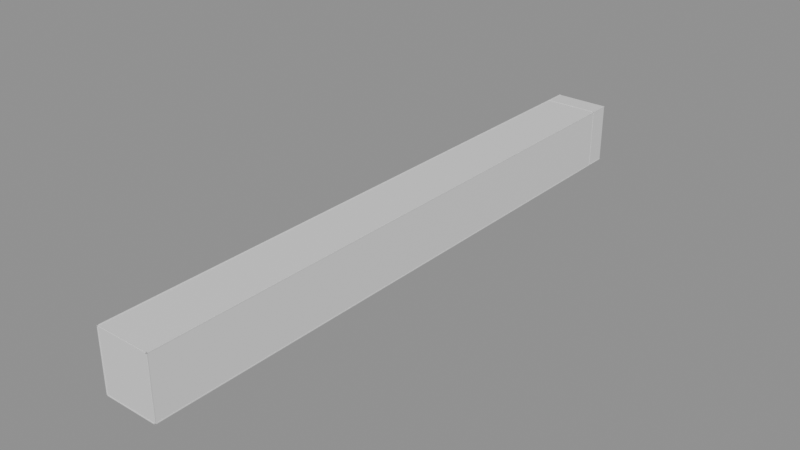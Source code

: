 # Source: Room30Walls.blend  (saved by Blender 5.2.44; exported with 4.5.12 LTS)
import bpy
from mathutils import Matrix  # noqa: F401  (used for matrix-valued properties, if any)

bpy.ops.wm.read_factory_settings(use_empty=True)
scene = bpy.context.scene
scene.name = 'Room30Walls'

# ---- collections
col_editablewalls = bpy.data.collections.new('EditableWalls'); scene.collection.children.link(col_editablewalls)
col_editableplatforms = bpy.data.collections.new('EditablePlatforms'); scene.collection.children.link(col_editableplatforms)
col_room_shell___hide_here = bpy.data.collections.new('ROOM SHELL — HIDE HERE'); scene.collection.children.link(col_room_shell___hide_here)

# ---- materials (node trees are filled in below, after node groups)
mat_roomreferencematerial_004 = bpy.data.materials.new('RoomReferenceMaterial.004')
mat_roomreferencematerial_004.diffuse_color = (0.16, 0.24, 0.28, 1.0)
mat_roomwallmaterial = bpy.data.materials.new('RoomWallMaterial')
mat_roomwallmaterial.diffuse_color = (0.3, 0.39, 0.42, 1.0)
mat_roomreferencematerial = bpy.data.materials.new('RoomReferenceMaterial')
mat_roomreferencematerial.diffuse_color = (0.16, 0.24, 0.28, 1.0)
mat_roomreferencematerial_003 = bpy.data.materials.new('RoomReferenceMaterial.003')
mat_roomreferencematerial_003.diffuse_color = (0.16, 0.24, 0.28, 1.0)

# ---- material node trees
mat_roomreferencematerial_004.use_nodes = True; mat_roomreferencematerial_004.node_tree.nodes.clear()
_N = mat_roomreferencematerial_004.node_tree.nodes; _L = mat_roomreferencematerial_004.node_tree.links
n0 = _N.new('ShaderNodeBsdfPrincipled'); n0.name = 'Principled BSDF'; n0.location = (-200, 100)
n0.inputs[10].default_value = 0.005
n1 = _N.new('ShaderNodeOutputMaterial'); n1.name = 'Material Output'; n1.location = (200, 100)
_L.new(n0.outputs[0], n1.inputs[0])
n1.is_active_output = True
mat_roomwallmaterial.use_nodes = True; mat_roomwallmaterial.node_tree.nodes.clear()
_N = mat_roomwallmaterial.node_tree.nodes; _L = mat_roomwallmaterial.node_tree.links
n0 = _N.new('ShaderNodeBsdfPrincipled'); n0.name = 'Principled BSDF'; n0.location = (-200, 100)
n0.inputs[10].default_value = 0.005
n1 = _N.new('ShaderNodeOutputMaterial'); n1.name = 'Material Output'; n1.location = (200, 100)
_L.new(n0.outputs[0], n1.inputs[0])
n1.is_active_output = True
mat_roomreferencematerial.use_nodes = True; mat_roomreferencematerial.node_tree.nodes.clear()
_N = mat_roomreferencematerial.node_tree.nodes; _L = mat_roomreferencematerial.node_tree.links
n0 = _N.new('ShaderNodeBsdfPrincipled'); n0.name = 'Principled BSDF'; n0.location = (-200, 100)
n0.inputs[10].default_value = 0.005
n1 = _N.new('ShaderNodeOutputMaterial'); n1.name = 'Material Output'; n1.location = (200, 100)
_L.new(n0.outputs[0], n1.inputs[0])
n1.is_active_output = True
mat_roomreferencematerial_003.use_nodes = True; mat_roomreferencematerial_003.node_tree.nodes.clear()
_N = mat_roomreferencematerial_003.node_tree.nodes; _L = mat_roomreferencematerial_003.node_tree.links
n0 = _N.new('ShaderNodeBsdfPrincipled'); n0.name = 'Principled BSDF'; n0.location = (-200, 100)
n0.inputs[10].default_value = 0.005
n1 = _N.new('ShaderNodeOutputMaterial'); n1.name = 'Material Output'; n1.location = (200, 100)
_L.new(n0.outputs[0], n1.inputs[0])
n1.is_active_output = True

# ---- meshes
me_ref_022_framecollision_mesh_001 = bpy.data.meshes.new('REF_022_FrameCollision_Mesh.001')
me_ref_022_framecollision_mesh_001.from_pydata([(-0.5477, -0.2662, -2.011), (0.9523, -0.2662, -2.011), (0.9523, 0.1138, -2.011), (-0.5477, 0.1138, -2.011), (-0.5477, -0.2662, 2.011), (0.9523, -0.2662, 2.011), (0.9523, 0.1138, 2.011), (-0.5477, 0.1138, 2.011)], [], [(0, 1, 2, 3), (4, 7, 6, 5), (0, 4, 5, 1), (1, 5, 6, 2), (2, 6, 7, 3), (4, 0, 3, 7)])
me_ref_022_framecollision_mesh_001.materials.append(mat_roomreferencematerial_004)
me_ref_022_framecollision_mesh_001.update()
me_bankapproachrail_1_mesh = bpy.data.meshes.new('BankApproachRail-1_Mesh')
me_bankapproachrail_1_mesh.from_pydata([(-0.17, -26.4, -0.61), (0.17, -26.4, -0.61), (0.17, 26.4, -0.61), (-0.17, 26.4, -0.61), (-0.17, -26.4, 0.61), (0.17, -26.4, 0.61), (0.17, 26.4, 0.61), (-0.17, 26.4, 0.61)], [], [(0, 1, 2, 3), (4, 7, 6, 5), (0, 4, 5, 1), (1, 5, 6, 2), (2, 6, 7, 3), (4, 0, 3, 7)])
me_bankapproachrail_1_mesh.materials.append(mat_roomwallmaterial)
me_bankapproachrail_1_mesh.update()
me_bankapproachrail1_mesh = bpy.data.meshes.new('BankApproachRail1_Mesh')
me_bankapproachrail1_mesh.from_pydata([(-0.17, -26.4, -0.61), (0.17, -26.4, -0.61), (0.17, 26.4, -0.61), (-0.17, 26.4, -0.61), (-0.17, -26.4, 0.61), (0.17, -26.4, 0.61), (0.17, 26.4, 0.61), (-0.17, 26.4, 0.61)], [], [(0, 1, 2, 3), (4, 7, 6, 5), (0, 4, 5, 1), (1, 5, 6, 2), (2, 6, 7, 3), (4, 0, 3, 7)])
me_bankapproachrail1_mesh.materials.append(mat_roomwallmaterial)
me_bankapproachrail1_mesh.update()
me_bankcatchrail_1_mesh = bpy.data.meshes.new('BankCatchRail-1_Mesh')
me_bankcatchrail_1_mesh.from_pydata([(-0.17, -37.02, -0.61), (0.17, -37.02, -0.61), (0.17, 37.02, -0.61), (-0.17, 37.02, -0.61), (-0.17, -37.02, 0.61), (0.17, -37.02, 0.61), (0.17, 37.02, 0.61), (-0.17, 37.02, 0.61)], [], [(0, 1, 2, 3), (4, 7, 6, 5), (0, 4, 5, 1), (1, 5, 6, 2), (2, 6, 7, 3), (4, 0, 3, 7)])
me_bankcatchrail_1_mesh.materials.append(mat_roomwallmaterial)
me_bankcatchrail_1_mesh.update()
me_bankcatchrail1_mesh = bpy.data.meshes.new('BankCatchRail1_Mesh')
me_bankcatchrail1_mesh.from_pydata([(-0.17, -37.02, -0.61), (0.17, -37.02, -0.61), (0.17, 37.02, -0.61), (-0.17, 37.02, -0.61), (-0.17, -37.02, 0.61), (0.17, -37.02, 0.61), (0.17, 37.02, 0.61), (-0.17, 37.02, 0.61)], [], [(0, 1, 2, 3), (4, 7, 6, 5), (0, 4, 5, 1), (1, 5, 6, 2), (2, 6, 7, 3), (4, 0, 3, 7)])
me_bankcatchrail1_mesh.materials.append(mat_roomwallmaterial)
me_bankcatchrail1_mesh.update()
me_cannondeckrail_1_mesh = bpy.data.meshes.new('CannonDeckRail-1_Mesh')
me_cannondeckrail_1_mesh.from_pydata([(-0.17, -14.02, -0.61), (0.17, -14.02, -0.61), (0.17, 14.02, -0.61), (-0.17, 14.02, -0.61), (-0.17, -14.02, 0.61), (0.17, -14.02, 0.61), (0.17, 14.02, 0.61), (-0.17, 14.02, 0.61)], [], [(0, 1, 2, 3), (4, 7, 6, 5), (0, 4, 5, 1), (1, 5, 6, 2), (2, 6, 7, 3), (4, 0, 3, 7)])
me_cannondeckrail_1_mesh.materials.append(mat_roomwallmaterial)
me_cannondeckrail_1_mesh.update()
me_cannondeckrail1_mesh = bpy.data.meshes.new('CannonDeckRail1_Mesh')
me_cannondeckrail1_mesh.from_pydata([(-0.17, -14.02, -0.61), (0.17, -14.02, -0.61), (0.17, 14.02, -0.61), (-0.17, 14.02, -0.61), (-0.17, -14.02, 0.61), (0.17, -14.02, 0.61), (0.17, 14.02, 0.61), (-0.17, 14.02, 0.61)], [], [(0, 1, 2, 3), (4, 7, 6, 5), (0, 4, 5, 1), (1, 5, 6, 2), (2, 6, 7, 3), (4, 0, 3, 7)])
me_cannondeckrail1_mesh.materials.append(mat_roomwallmaterial)
me_cannondeckrail1_mesh.update()
me_finalexitrail_1_mesh = bpy.data.meshes.new('FinalExitRail-1_Mesh')
me_finalexitrail_1_mesh.from_pydata([(-0.17, -9.99, -0.61), (0.17, -9.99, -0.61), (0.17, 9.965, -0.61), (-0.17, 9.965, -0.61), (-0.17, -9.99, 0.61), (0.17, -9.99, 0.61), (0.17, 9.965, 0.61), (-0.17, 9.965, 0.61)], [], [(0, 1, 2, 3), (4, 7, 6, 5), (0, 4, 5, 1), (1, 5, 6, 2), (2, 6, 7, 3), (4, 0, 3, 7)])
me_finalexitrail_1_mesh.materials.append(mat_roomwallmaterial)
me_finalexitrail_1_mesh.update()
me_finalexitrail1_mesh = bpy.data.meshes.new('FinalExitRail1_Mesh')
me_finalexitrail1_mesh.from_pydata([(-0.17, -9.99, -0.61), (0.17, -9.99, -0.61), (0.17, 9.965, -0.61), (-0.17, 9.965, -0.61), (-0.17, -9.99, 0.61), (0.17, -9.99, 0.61), (0.17, 9.965, 0.61), (-0.17, 9.965, 0.61)], [], [(0, 1, 2, 3), (4, 7, 6, 5), (0, 4, 5, 1), (1, 5, 6, 2), (2, 6, 7, 3), (4, 0, 3, 7)])
me_finalexitrail1_mesh.materials.append(mat_roomwallmaterial)
me_finalexitrail1_mesh.update()
me_ref_010_bankapproach_mesh = bpy.data.meshes.new('REF_010_BankApproach_Mesh')
me_ref_010_bankapproach_mesh.from_pydata([(-7.0, -26.39, -0.25), (7.0, -26.39, -0.25), (7.0, 26.39, -0.25), (-7.0, 26.39, -0.25), (-7.0, -26.39, 0.25), (7.0, -26.39, 0.25), (7.0, 26.39, 0.25), (-7.0, 26.39, 0.25)], [], [(0, 1, 2, 3), (4, 7, 6, 5), (0, 4, 5, 1), (1, 5, 6, 2), (2, 6, 7, 3), (4, 0, 3, 7)])
me_ref_010_bankapproach_mesh.materials.append(mat_roomreferencematerial)
me_ref_010_bankapproach_mesh.update()
me_ref_011_bankcatchandpistondeck_mesh = bpy.data.meshes.new('REF_011_BankCatchAndPistonDeck_Mesh')
me_ref_011_bankcatchandpistondeck_mesh.from_pydata([(-7.0, -37.0, -0.25), (7.0, -37.0, -0.25), (7.0, 37.0, -0.25), (-7.0, 37.0, -0.25), (-7.0, -37.0, 0.25), (7.0, -37.0, 0.25), (7.0, 37.0, 0.25), (-7.0, 37.0, 0.25)], [], [(0, 1, 2, 3), (4, 7, 6, 5), (0, 4, 5, 1), (1, 5, 6, 2), (2, 6, 7, 3), (4, 0, 3, 7)])
me_ref_011_bankcatchandpistondeck_mesh.materials.append(mat_roomreferencematerial)
me_ref_011_bankcatchandpistondeck_mesh.update()
me_ref_012_cannondeck_mesh = bpy.data.meshes.new('REF_012_CannonDeck_Mesh')
me_ref_012_cannondeck_mesh.from_pydata([(-7.0, -14.0, -0.25), (7.0, -14.0, -0.25), (7.0, 14.0, -0.25), (-7.0, 14.0, -0.25), (-7.0, -14.0, 0.25), (7.0, -14.0, 0.25), (7.0, 14.0, 0.25), (-7.0, 14.0, 0.25)], [], [(0, 1, 2, 3), (4, 7, 6, 5), (0, 4, 5, 1), (1, 5, 6, 2), (2, 6, 7, 3), (4, 0, 3, 7)])
me_ref_012_cannondeck_mesh.materials.append(mat_roomreferencematerial)
me_ref_012_cannondeck_mesh.update()
me_ref_854_caramelabsorbinglanding_mesh = bpy.data.meshes.new('REF_854_CaramelAbsorbingLanding_Mesh')
me_ref_854_caramelabsorbinglanding_mesh.from_pydata([(-7.0, -12.0, -0.25), (7.0, -12.0, -0.25), (7.0, 12.0, -0.25), (-7.0, 12.0, -0.25), (-7.0, -12.0, 0.25), (7.0, -12.0, 0.25), (7.0, 12.0, 0.25), (-7.0, 12.0, 0.25)], [], [(0, 1, 2, 3), (4, 7, 6, 5), (0, 4, 5, 1), (1, 5, 6, 2), (2, 6, 7, 3), (4, 0, 3, 7)])
me_ref_854_caramelabsorbinglanding_mesh.materials.append(mat_roomreferencematerial)
me_ref_854_caramelabsorbinglanding_mesh.update()
me_ref_855_finalexitdeck_mesh = bpy.data.meshes.new('REF_855_FinalExitDeck_Mesh')
me_ref_855_finalexitdeck_mesh.from_pydata([(-7.0, -9.98, -0.25), (7.0, -9.98, -0.25), (7.0, 9.88, -0.25), (-7.0, 9.88, -0.25), (-7.0, -9.98, 0.25), (7.0, -9.98, 0.25), (7.0, 9.88, 0.2663), (-7.0, 9.88, 0.2663)], [], [(0, 1, 2, 3), (4, 7, 6, 5), (0, 4, 5, 1), (1, 5, 6, 2), (2, 6, 7, 3), (4, 0, 3, 7)])
me_ref_855_finalexitdeck_mesh.materials.append(mat_roomreferencematerial)
me_ref_855_finalexitdeck_mesh.update()
me_ref_023_closeddoorblocker_mesh = bpy.data.meshes.new('REF_023_ClosedDoorBlocker_Mesh')
me_ref_023_closeddoorblocker_mesh.from_pydata([(-2.043, -0.17, -2.07), (2.043, -0.17, -2.07), (2.043, 0.17, -2.07), (-2.043, 0.17, -2.07), (-2.043, -0.17, 2.07), (2.043, -0.17, 2.07), (2.043, 0.17, 2.07), (-2.043, 0.17, 2.07)], [], [(0, 1, 2, 3), (4, 7, 6, 5), (0, 4, 5, 1), (1, 5, 6, 2), (2, 6, 7, 3), (4, 0, 3, 7)])
me_ref_023_closeddoorblocker_mesh.materials.append(mat_roomreferencematerial_003)
me_ref_023_closeddoorblocker_mesh.update()
me_ref_018_exitcorridorceiling_mesh = bpy.data.meshes.new('REF_018_ExitCorridorCeiling_Mesh')
me_ref_018_exitcorridorceiling_mesh.from_pydata([(-1.825, -4.768, -0.12), (1.825, -4.768, -0.12), (1.825, 4.8, -0.12), (-1.825, 4.8, -0.12), (-1.825, -4.768, 0.12), (1.825, -4.768, 0.12), (1.825, 4.8, 0.12), (-1.825, 4.8, 0.12)], [], [(0, 1, 2, 3), (4, 7, 6, 5), (0, 4, 5, 1), (1, 5, 6, 2), (2, 6, 7, 3), (4, 0, 3, 7)])
me_ref_018_exitcorridorceiling_mesh.materials.append(mat_roomreferencematerial_003)
me_ref_018_exitcorridorceiling_mesh.update()
me_ref_021_exitcorridorendwall_mesh = bpy.data.meshes.new('REF_021_ExitCorridorEndWall_Mesh')
me_ref_021_exitcorridorendwall_mesh.from_pydata([(-2.065, -0.12, -2.07), (2.065, -0.12, -2.07), (2.065, 0.12, -2.07), (-2.065, 0.12, -2.07), (-2.065, -0.12, 2.07), (2.065, -0.12, 2.07), (2.065, 0.12, 2.07), (-2.065, 0.12, 2.07)], [], [(0, 1, 2, 3), (4, 7, 6, 5), (0, 4, 5, 1), (1, 5, 6, 2), (2, 6, 7, 3), (4, 0, 3, 7)])
me_ref_021_exitcorridorendwall_mesh.materials.append(mat_roomreferencematerial_003)
me_ref_021_exitcorridorendwall_mesh.update()
me_ref_017_exitcorridorfloor_mesh = bpy.data.meshes.new('REF_017_ExitCorridorFloor_Mesh')
me_ref_017_exitcorridorfloor_mesh.from_pydata([(-1.825, -4.646, -0.12), (1.825, -4.646, -0.12), (1.825, 4.92, -0.12), (-1.825, 4.92, -0.12), (-1.825, -4.646, 0.12), (1.825, -4.646, 0.12), (1.825, 4.92, 0.12), (-1.825, 4.92, 0.12)], [], [(0, 1, 2, 3), (4, 7, 6, 5), (0, 4, 5, 1), (1, 5, 6, 2), (2, 6, 7, 3), (4, 0, 3, 7)])
me_ref_017_exitcorridorfloor_mesh.materials.append(mat_roomreferencematerial_003)
me_ref_017_exitcorridorfloor_mesh.update()
me_ref_019_exitcorridorleftwall_mesh = bpy.data.meshes.new('REF_019_ExitCorridorLeftWall_Mesh')
me_ref_019_exitcorridorleftwall_mesh.from_pydata([(-0.353, -4.74, -2.07), (-0.113, -4.74, -2.07), (-0.113, 5.12, -2.07), (-0.353, 5.12, -2.07), (-0.353, -4.74, 2.07), (-0.113, -4.74, 2.07), (-0.113, 5.12, 2.07), (-0.353, 5.12, 2.07)], [], [(0, 1, 2, 3), (4, 7, 6, 5), (0, 4, 5, 1), (1, 5, 6, 2), (2, 6, 7, 3), (4, 0, 3, 7)])
me_ref_019_exitcorridorleftwall_mesh.materials.append(mat_roomreferencematerial_003)
me_ref_019_exitcorridorleftwall_mesh.update()
me_ref_020_exitcorridorrightwall_mesh = bpy.data.meshes.new('REF_020_ExitCorridorRightWall_Mesh')
me_ref_020_exitcorridorrightwall_mesh.from_pydata([(0.113, -4.74, -2.07), (0.353, -4.74, -2.07), (0.353, 5.12, -2.07), (0.113, 5.12, -2.07), (0.113, -4.74, 2.07), (0.353, -4.74, 2.07), (0.353, 5.12, 2.07), (0.113, 5.12, 2.07)], [], [(0, 1, 2, 3), (4, 7, 6, 5), (0, 4, 5, 1), (1, 5, 6, 2), (2, 6, 7, 3), (4, 0, 3, 7)])
me_ref_020_exitcorridorrightwall_mesh.materials.append(mat_roomreferencematerial_003)
me_ref_020_exitcorridorrightwall_mesh.update()
me_ref_027_exitdoorbackingabove_mesh = bpy.data.meshes.new('REF_027_ExitDoorBackingAbove_Mesh')
me_ref_027_exitdoorbackingabove_mesh.from_pydata([(-2.35, -0.2, -6.315), (2.35, -0.2, -6.315), (2.35, 0.22, -6.315), (-2.35, 0.22, -6.315), (-2.35, -0.2, 19.41), (2.35, -0.2, 19.41), (2.35, 0.22, 19.41), (-2.35, 0.22, 19.41)], [], [(0, 1, 2, 3), (4, 7, 6, 5), (0, 4, 5, 1), (1, 5, 6, 2), (2, 6, 7, 3), (4, 0, 3, 7)])
me_ref_027_exitdoorbackingabove_mesh.materials.append(mat_roomreferencematerial_003)
me_ref_027_exitdoorbackingabove_mesh.update()
me_ref_026_exitdoorbackingbelow_mesh = bpy.data.meshes.new('REF_026_ExitDoorBackingBelow_Mesh')
me_ref_026_exitdoorbackingbelow_mesh.from_pydata([(-2.35, -0.2, -2.895), (2.35, -0.2, -2.895), (2.35, 0.22, -2.895), (-2.35, 0.22, -2.895), (-2.35, -0.2, 5.095), (2.35, -0.2, 5.095), (2.35, 0.22, 5.095), (-2.35, 0.22, 5.095)], [], [(0, 1, 2, 3), (4, 7, 6, 5), (0, 4, 5, 1), (1, 5, 6, 2), (2, 6, 7, 3), (4, 0, 3, 7)])
me_ref_026_exitdoorbackingbelow_mesh.materials.append(mat_roomreferencematerial_003)
me_ref_026_exitdoorbackingbelow_mesh.update()
me_ref_024_exitdoorbackingleft_mesh = bpy.data.meshes.new('REF_024_ExitDoorBackingLeft_Mesh')
me_ref_024_exitdoorbackingleft_mesh.from_pydata([(-4.5, -0.2, -11.37), (10.5, -0.2, -11.37), (10.5, 0.22, -11.37), (-4.5, 0.22, -11.37), (-4.5, -0.2, 26.83), (10.5, -0.2, 26.83), (10.5, 0.22, 26.83), (-4.5, 0.22, 26.83)], [], [(0, 1, 2, 3), (4, 7, 6, 5), (0, 4, 5, 1), (1, 5, 6, 2), (2, 6, 7, 3), (4, 0, 3, 7)])
me_ref_024_exitdoorbackingleft_mesh.materials.append(mat_roomreferencematerial_003)
me_ref_024_exitdoorbackingleft_mesh.update()
me_ref_025_exitdoorbackingright_mesh = bpy.data.meshes.new('REF_025_ExitDoorBackingRight_Mesh')
me_ref_025_exitdoorbackingright_mesh.from_pydata([(-10.5, -0.2, -11.37), (4.5, -0.2, -11.37), (4.5, 0.22, -11.37), (-10.5, 0.22, -11.37), (-10.5, -0.2, 26.83), (4.5, -0.2, 26.83), (4.5, 0.22, 26.83), (-10.5, 0.22, 26.83)], [], [(0, 1, 2, 3), (4, 7, 6, 5), (0, 4, 5, 1), (1, 5, 6, 2), (2, 6, 7, 3), (4, 0, 3, 7)])
me_ref_025_exitdoorbackingright_mesh.materials.append(mat_roomreferencematerial_003)
me_ref_025_exitdoorbackingright_mesh.update()
me_ref_022_framecollision_mesh = bpy.data.meshes.new('REF_022_FrameCollision_Mesh')
me_ref_022_framecollision_mesh.from_pydata([(-0.9523, -0.2662, -2.011), (0.5477, -0.2662, -2.011), (0.5477, 0.1138, -2.011), (-0.9523, 0.1138, -2.011), (-0.9523, -0.2662, 2.011), (0.5477, -0.2662, 2.011), (0.5477, 0.1138, 2.011), (-0.9523, 0.1138, 2.011)], [], [(0, 1, 2, 3), (4, 7, 6, 5), (0, 4, 5, 1), (1, 5, 6, 2), (2, 6, 7, 3), (4, 0, 3, 7)])
me_ref_022_framecollision_mesh.materials.append(mat_roomreferencematerial_003)
me_ref_022_framecollision_mesh.update()
me_ref_000_hazardfloor_mesh = bpy.data.meshes.new('REF_000_HazardFloor_Mesh')
me_ref_000_hazardfloor_mesh.from_pydata([(-17.35, -190.4, -0.25), (17.35, -190.4, -0.25), (17.35, 190.4, -0.25), (-17.35, 190.4, -0.25), (-17.35, -190.4, 0.25), (17.35, -190.4, 0.25), (17.35, 190.4, 0.25), (-17.35, 190.4, 0.25)], [], [(0, 1, 2, 3), (4, 7, 6, 5), (0, 4, 5, 1), (1, 5, 6, 2), (2, 6, 7, 3), (4, 0, 3, 7)])
me_ref_000_hazardfloor_mesh.materials.append(mat_roomreferencematerial)
me_ref_000_hazardfloor_mesh.update()
me_ref_001_ceiling_mesh = bpy.data.meshes.new('REF_001_Ceiling_Mesh')
me_ref_001_ceiling_mesh.from_pydata([(-17.35, -190.4, -0.2), (17.35, -190.4, -0.2), (17.35, 190.4, -0.2), (-17.35, 190.4, -0.2), (-17.35, -190.4, 0.2), (17.35, -190.4, 0.2), (17.35, 190.4, 0.2), (-17.35, 190.4, 0.2)], [], [(0, 1, 2, 3), (4, 7, 6, 5), (0, 4, 5, 1), (1, 5, 6, 2), (2, 6, 7, 3), (4, 0, 3, 7)])
me_ref_001_ceiling_mesh.materials.append(mat_roomreferencematerial)
me_ref_001_ceiling_mesh.update()
me_ref_002_leftwall_mesh = bpy.data.meshes.new('REF_002_LeftWall_Mesh')
me_ref_002_leftwall_mesh.from_pydata([(-0.225, -190.4, -19.1), (0.225, -190.4, -19.1), (0.225, 190.4, -19.1), (-0.225, 190.4, -19.1), (-0.225, -190.4, 19.1), (0.225, -190.4, 19.1), (0.225, 190.4, 19.1), (-0.225, 190.4, 19.1)], [], [(0, 1, 2, 3), (4, 7, 6, 5), (0, 4, 5, 1), (1, 5, 6, 2), (2, 6, 7, 3), (4, 0, 3, 7)])
me_ref_002_leftwall_mesh.materials.append(mat_roomreferencematerial)
me_ref_002_leftwall_mesh.update()
me_ref_003_rightwall_mesh = bpy.data.meshes.new('REF_003_RightWall_Mesh')
me_ref_003_rightwall_mesh.from_pydata([(-0.225, -190.4, -19.1), (0.225, -190.4, -19.1), (0.225, 190.4, -19.1), (-0.225, 190.4, -19.1), (-0.225, -190.4, 19.1), (0.225, -190.4, 19.1), (0.225, 190.4, 19.1), (-0.225, 190.4, 19.1)], [], [(0, 1, 2, 3), (4, 7, 6, 5), (0, 4, 5, 1), (1, 5, 6, 2), (2, 6, 7, 3), (4, 0, 3, 7)])
me_ref_003_rightwall_mesh.materials.append(mat_roomreferencematerial)
me_ref_003_rightwall_mesh.update()
me_ref_004_backwall_mesh = bpy.data.meshes.new('REF_004_BackWall_Mesh')
me_ref_004_backwall_mesh.from_pydata([(-17.35, -0.225, -19.1), (17.35, -0.225, -19.1), (17.35, 0.225, -19.1), (-17.35, 0.225, -19.1), (-17.35, -0.225, 19.1), (17.35, -0.225, 19.1), (17.35, 0.225, 19.1), (-17.35, 0.225, 19.1)], [], [(0, 1, 2, 3), (4, 7, 6, 5), (0, 4, 5, 1), (1, 5, 6, 2), (2, 6, 7, 3), (4, 0, 3, 7)])
me_ref_004_backwall_mesh.materials.append(mat_roomreferencematerial)
me_ref_004_backwall_mesh.update()

# ---- objects
ob_ref_861_framecollision_001 = bpy.data.objects.new('REF_861_FrameCollision.001', me_ref_022_framecollision_mesh_001)
ob_bankapproachrail_1 = bpy.data.objects.new('BankApproachRail-1', me_bankapproachrail_1_mesh)
ob_bankapproachrail1 = bpy.data.objects.new('BankApproachRail1', me_bankapproachrail1_mesh)
ob_bankcatchrail_1 = bpy.data.objects.new('BankCatchRail-1', me_bankcatchrail_1_mesh)
ob_bankcatchrail1 = bpy.data.objects.new('BankCatchRail1', me_bankcatchrail1_mesh)
ob_cannondeckrail_1 = bpy.data.objects.new('CannonDeckRail-1', me_cannondeckrail_1_mesh)
ob_cannondeckrail1 = bpy.data.objects.new('CannonDeckRail1', me_cannondeckrail1_mesh)
ob_finalexitrail_1 = bpy.data.objects.new('FinalExitRail-1', me_finalexitrail_1_mesh)
ob_finalexitrail1 = bpy.data.objects.new('FinalExitRail1', me_finalexitrail1_mesh)
ob_ref_010_bankapproach = bpy.data.objects.new('REF_010_BankApproach', me_ref_010_bankapproach_mesh)
ob_ref_011_bankcatchandpistondeck = bpy.data.objects.new('REF_011_BankCatchAndPistonDeck', me_ref_011_bankcatchandpistondeck_mesh)
ob_ref_012_cannondeck = bpy.data.objects.new('REF_012_CannonDeck', me_ref_012_cannondeck_mesh)
ob_ref_854_caramelabsorbinglanding = bpy.data.objects.new('REF_854_CaramelAbsorbingLanding', me_ref_854_caramelabsorbinglanding_mesh)
ob_ref_855_finalexitdeck = bpy.data.objects.new('REF_855_FinalExitDeck', me_ref_855_finalexitdeck_mesh)
ob_ref_862_closeddoorblocker = bpy.data.objects.new('REF_862_ClosedDoorBlocker', me_ref_023_closeddoorblocker_mesh)
ob_ref_857_exitcorridorceiling = bpy.data.objects.new('REF_857_ExitCorridorCeiling', me_ref_018_exitcorridorceiling_mesh)
ob_ref_860_exitcorridorendwall = bpy.data.objects.new('REF_860_ExitCorridorEndWall', me_ref_021_exitcorridorendwall_mesh)
ob_ref_856_exitcorridorfloor = bpy.data.objects.new('REF_856_ExitCorridorFloor', me_ref_017_exitcorridorfloor_mesh)
ob_ref_858_exitcorridorleftwall = bpy.data.objects.new('REF_858_ExitCorridorLeftWall', me_ref_019_exitcorridorleftwall_mesh)
ob_ref_859_exitcorridorrightwall = bpy.data.objects.new('REF_859_ExitCorridorRightWall', me_ref_020_exitcorridorrightwall_mesh)
ob_ref_866_exitdoorbackingabove = bpy.data.objects.new('REF_866_ExitDoorBackingAbove', me_ref_027_exitdoorbackingabove_mesh)
ob_ref_865_exitdoorbackingbelow = bpy.data.objects.new('REF_865_ExitDoorBackingBelow', me_ref_026_exitdoorbackingbelow_mesh)
ob_ref_863_exitdoorbackingleft = bpy.data.objects.new('REF_863_ExitDoorBackingLeft', me_ref_024_exitdoorbackingleft_mesh)
ob_ref_864_exitdoorbackingright = bpy.data.objects.new('REF_864_ExitDoorBackingRight', me_ref_025_exitdoorbackingright_mesh)
ob_ref_861_framecollision = bpy.data.objects.new('REF_861_FrameCollision', me_ref_022_framecollision_mesh)
ob_ref_000_hazardfloor = bpy.data.objects.new('REF_000_HazardFloor', me_ref_000_hazardfloor_mesh)
ob_ref_001_ceiling = bpy.data.objects.new('REF_001_Ceiling', me_ref_001_ceiling_mesh)
ob_ref_002_leftwall = bpy.data.objects.new('REF_002_LeftWall', me_ref_002_leftwall_mesh)
ob_ref_003_rightwall = bpy.data.objects.new('REF_003_RightWall', me_ref_003_rightwall_mesh)
ob_ref_004_backwall = bpy.data.objects.new('REF_004_BackWall', me_ref_004_backwall_mesh)

# ---- transforms, parenting, visibility, modifiers, constraints
ob_ref_861_framecollision_001.location = (2.952, 281.7, 6.515)
ob_ref_861_framecollision_001.scale = (1.1, 1.05, 0.998)
ob_bankapproachrail_1.location = (-7.17, -58.38, 4.682)
ob_bankapproachrail_1.scale = (1.0, 1.0, 1.3)
ob_bankapproachrail1.location = (7.17, -58.38, 4.682)
ob_bankapproachrail1.scale = (1.0, 1.0, 1.3)
ob_bankcatchrail_1.location = (-7.17, 40.0, 4.682)
ob_bankcatchrail_1.scale = (1.0, 1.0, 1.3)
ob_bankcatchrail1.location = (7.17, 40.0, 4.682)
ob_bankcatchrail1.scale = (1.0, 1.0, 1.3)
ob_cannondeckrail_1.location = (-7.17, 132.0, 4.682)
ob_cannondeckrail_1.scale = (1.0, 1.0, 1.3)
ob_cannondeckrail1.location = (7.17, 132.0, 4.682)
ob_cannondeckrail1.scale = (1.0, 1.0, 1.3)
ob_finalexitrail_1.location = (-7.17, 272.0, 4.682)
ob_finalexitrail_1.scale = (1.0, 1.0, 1.3)
ob_finalexitrail1.location = (7.17, 272.0, 4.682)
ob_finalexitrail1.scale = (1.0, 1.0, 1.3)
ob_ref_010_bankapproach.location = (0.0, -58.39, 4.25)
ob_ref_011_bankcatchandpistondeck.location = (0.0, 40.0, 4.25)
ob_ref_012_cannondeck.location = (0.0, 132.0, 4.25)
ob_ref_854_caramelabsorbinglanding.location = (0.0, 250.0, 4.25)
ob_ref_855_finalexitdeck.location = (0.0, 272.0, 4.25)
ob_ref_862_closeddoorblocker.location = (0.0, 282.1, 6.52)
ob_ref_862_closeddoorblocker.scale = (1.15, 1.0, 0.968)
ob_ref_857_exitcorridorceiling.location = (0.0, 287.0, 8.646)
ob_ref_857_exitcorridorceiling.scale = (1.29, 0.99, 1.0)
ob_ref_860_exitcorridorendwall.location = (0.0, 291.8, 6.466)
ob_ref_860_exitcorridorendwall.scale = (1.14, 1.0, 1.06)
ob_ref_856_exitcorridorfloor.location = (0.0, 286.9, 4.396)
ob_ref_856_exitcorridorfloor.scale = (1.29, 1.0, 1.0)
ob_ref_858_exitcorridorleftwall.location = (-2.237, 286.8, 6.466)
ob_ref_858_exitcorridorleftwall.scale = (1.0, 0.96, 1.0)
ob_ref_859_exitcorridorrightwall.location = (2.237, 286.8, 6.466)
ob_ref_859_exitcorridorrightwall.scale = (1.0, 0.96, 1.0)
ob_ref_866_exitdoorbackingabove.location = (0.0, 282.1, 14.94)
ob_ref_866_exitdoorbackingabove.scale = (1.0, 1.0, 1.017)
ob_ref_865_exitdoorbackingbelow.location = (0.0, 282.1, -0.7387)
ob_ref_865_exitdoorbackingbelow.scale = (1.0, 1.0, 1.031)
ob_ref_863_exitdoorbackingleft.location = (-12.85, 282.1, 7.766)
ob_ref_864_exitdoorbackingright.location = (12.85, 282.1, 7.766)
ob_ref_861_framecollision.location = (-2.952, 281.7, 6.515)
ob_ref_861_framecollision.scale = (1.1, 1.05, 0.998)
ob_ref_000_hazardfloor.location = (0.0, 105.0, -3.25)
ob_ref_001_ceiling.location = (0.0, 105.0, 34.2)
ob_ref_002_leftwall.location = (-17.0, 105.0, 15.5)
ob_ref_003_rightwall.location = (17.0, 105.0, 15.5)
ob_ref_004_backwall.location = (0.0, -85.0, 15.5)

# ---- collection membership
scene.collection.objects.link(ob_ref_861_framecollision_001)
col_editablewalls.objects.link(ob_bankapproachrail_1)
col_editablewalls.objects.link(ob_bankapproachrail1)
col_editablewalls.objects.link(ob_bankcatchrail_1)
col_editablewalls.objects.link(ob_bankcatchrail1)
col_editablewalls.objects.link(ob_cannondeckrail_1)
col_editablewalls.objects.link(ob_cannondeckrail1)
col_editablewalls.objects.link(ob_finalexitrail_1)
col_editablewalls.objects.link(ob_finalexitrail1)
col_editableplatforms.objects.link(ob_ref_010_bankapproach)
col_editableplatforms.objects.link(ob_ref_011_bankcatchandpistondeck)
col_editableplatforms.objects.link(ob_ref_012_cannondeck)
col_editableplatforms.objects.link(ob_ref_854_caramelabsorbinglanding)
col_editableplatforms.objects.link(ob_ref_855_finalexitdeck)
col_editableplatforms.objects.link(ob_ref_862_closeddoorblocker)
col_editableplatforms.objects.link(ob_ref_857_exitcorridorceiling)
col_editableplatforms.objects.link(ob_ref_860_exitcorridorendwall)
col_editableplatforms.objects.link(ob_ref_856_exitcorridorfloor)
col_editableplatforms.objects.link(ob_ref_858_exitcorridorleftwall)
col_editableplatforms.objects.link(ob_ref_859_exitcorridorrightwall)
col_editableplatforms.objects.link(ob_ref_866_exitdoorbackingabove)
col_editableplatforms.objects.link(ob_ref_865_exitdoorbackingbelow)
col_editableplatforms.objects.link(ob_ref_863_exitdoorbackingleft)
col_editableplatforms.objects.link(ob_ref_864_exitdoorbackingright)
col_editableplatforms.objects.link(ob_ref_861_framecollision)
col_room_shell___hide_here.objects.link(ob_ref_000_hazardfloor)
col_room_shell___hide_here.objects.link(ob_ref_001_ceiling)
col_room_shell___hide_here.objects.link(ob_ref_002_leftwall)
col_room_shell___hide_here.objects.link(ob_ref_003_rightwall)
col_room_shell___hide_here.objects.link(ob_ref_004_backwall)

# ---- scene / render settings (as saved in the file)
scene.frame_start = 1; scene.frame_end = 250; scene.frame_set(1)
scene.render.engine = 'BLENDER_EEVEE_NEXT'
scene.render.image_settings.exr_codec = 'NONE'
scene.render.use_bake_clear = False
scene.render.bake_margin = 0
scene.render.bake_bias = 0.0
scene.render.bake_samples = 0
scene.render.simplify_subdivision_render = 0
scene.render.simplify_child_particles_render = 0.0
scene.render.compositor_device = 'GPU'
scene.eevee.use_volume_custom_range = False
scene.eevee.gtao_distance = 0.0
scene.eevee.use_fast_gi = False
scene.eevee.fast_gi_thickness_near = 0.1
scene.eevee.fast_gi_thickness_far = 0.0
scene.eevee.ray_tracing_options.screen_trace_thickness = 0.1
bpy.context.view_layer.update()

# ---- added for rendering (the .blend has no active camera and no usable light): camera, sun + grey world if the file has none
cam_auto = bpy.data.cameras.new('AutoCamera')
cam_auto.lens = 50.0
cam_auto.sensor_width = 36.0
cam_auto.clip_end = 6238.54
ob_auto_camera = bpy.data.objects.new('AutoCamera', cam_auto)
scene.collection.objects.link(ob_auto_camera)
ob_auto_camera.location = (355.474, -321.568, 299.857)
ob_auto_camera.rotation_euler = (1.09748, -7.21219e-08, 0.694738)
scene.camera = ob_auto_camera
light_auto_sun = bpy.data.lights.new('AutoSun', 'SUN')
light_auto_sun.energy = 3.0
light_auto_sun.angle = 0.0523599
ob_auto_sun = bpy.data.objects.new('AutoSun', light_auto_sun)
scene.collection.objects.link(ob_auto_sun)
ob_auto_sun.rotation_euler = (0.872665, 0.174533, 0.523599)
if scene.world is None:
    world_auto = bpy.data.worlds.new('AutoWorld')
    world_auto.color = (0.3, 0.3, 0.3)
    scene.world = world_auto
bpy.context.view_layer.update()
